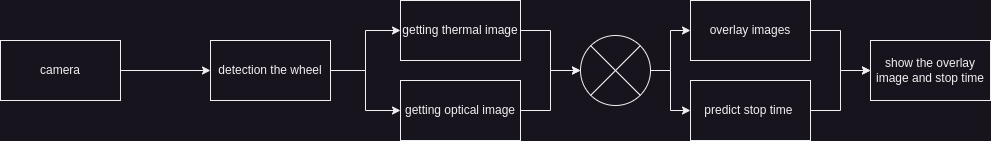

The diagram above was exported from draw.io. Its source (the exported page's mxGraphModel, read from the mxfile embedded in the PNG):
<mxGraphModel dx="1434" dy="958" grid="1" gridSize="10" guides="1" tooltips="1" connect="1" arrows="1" fold="1" page="1" pageScale="1" pageWidth="827" pageHeight="1169" math="0" shadow="0">
  <root>
    <mxCell id="0" />
    <mxCell id="1" parent="0" />
    <mxCell id="FMjryUAw5FcydORTPbr0-5" style="edgeStyle=orthogonalEdgeStyle;rounded=0;orthogonalLoop=1;jettySize=auto;html=1;" edge="1" parent="1" source="FMjryUAw5FcydORTPbr0-1" target="FMjryUAw5FcydORTPbr0-4">
      <mxGeometry relative="1" as="geometry" />
    </mxCell>
    <mxCell id="FMjryUAw5FcydORTPbr0-1" value="camera" style="rounded=0;whiteSpace=wrap;html=1;" vertex="1" parent="1">
      <mxGeometry x="50" y="510" width="120" height="60" as="geometry" />
    </mxCell>
    <mxCell id="FMjryUAw5FcydORTPbr0-12" style="edgeStyle=orthogonalEdgeStyle;rounded=0;orthogonalLoop=1;jettySize=auto;html=1;" edge="1" parent="1" source="FMjryUAw5FcydORTPbr0-4" target="FMjryUAw5FcydORTPbr0-11">
      <mxGeometry relative="1" as="geometry" />
    </mxCell>
    <mxCell id="FMjryUAw5FcydORTPbr0-13" style="edgeStyle=orthogonalEdgeStyle;rounded=0;orthogonalLoop=1;jettySize=auto;html=1;" edge="1" parent="1" source="FMjryUAw5FcydORTPbr0-4" target="FMjryUAw5FcydORTPbr0-10">
      <mxGeometry relative="1" as="geometry" />
    </mxCell>
    <mxCell id="FMjryUAw5FcydORTPbr0-4" value="detection the wheel" style="rounded=0;whiteSpace=wrap;html=1;" vertex="1" parent="1">
      <mxGeometry x="260" y="510" width="120" height="60" as="geometry" />
    </mxCell>
    <mxCell id="FMjryUAw5FcydORTPbr0-34" style="edgeStyle=orthogonalEdgeStyle;rounded=0;orthogonalLoop=1;jettySize=auto;html=1;" edge="1" parent="1" source="FMjryUAw5FcydORTPbr0-10" target="FMjryUAw5FcydORTPbr0-33">
      <mxGeometry relative="1" as="geometry" />
    </mxCell>
    <mxCell id="FMjryUAw5FcydORTPbr0-10" value="getting thermal image" style="rounded=0;whiteSpace=wrap;html=1;" vertex="1" parent="1">
      <mxGeometry x="450" y="470" width="120" height="60" as="geometry" />
    </mxCell>
    <mxCell id="FMjryUAw5FcydORTPbr0-11" value="getting optical image" style="rounded=0;whiteSpace=wrap;html=1;" vertex="1" parent="1">
      <mxGeometry x="450" y="550" width="120" height="60" as="geometry" />
    </mxCell>
    <mxCell id="FMjryUAw5FcydORTPbr0-25" style="edgeStyle=orthogonalEdgeStyle;rounded=0;orthogonalLoop=1;jettySize=auto;html=1;" edge="1" parent="1" source="FMjryUAw5FcydORTPbr0-14" target="FMjryUAw5FcydORTPbr0-23">
      <mxGeometry relative="1" as="geometry" />
    </mxCell>
    <mxCell id="FMjryUAw5FcydORTPbr0-14" value="overlay images" style="rounded=0;whiteSpace=wrap;html=1;" vertex="1" parent="1">
      <mxGeometry x="740" y="470" width="120" height="60" as="geometry" />
    </mxCell>
    <mxCell id="FMjryUAw5FcydORTPbr0-24" style="edgeStyle=orthogonalEdgeStyle;rounded=0;orthogonalLoop=1;jettySize=auto;html=1;entryX=0;entryY=0.5;entryDx=0;entryDy=0;" edge="1" parent="1" source="FMjryUAw5FcydORTPbr0-17" target="FMjryUAw5FcydORTPbr0-23">
      <mxGeometry relative="1" as="geometry" />
    </mxCell>
    <mxCell id="FMjryUAw5FcydORTPbr0-17" value="&lt;div&gt;predict stop time&lt;span style=&quot;background-color: initial;&quot;&gt;&amp;nbsp;&lt;/span&gt;&lt;/div&gt;" style="rounded=0;whiteSpace=wrap;html=1;" vertex="1" parent="1">
      <mxGeometry x="740" y="550" width="120" height="60" as="geometry" />
    </mxCell>
    <mxCell id="FMjryUAw5FcydORTPbr0-23" value="show the overlay image and stop time" style="rounded=0;whiteSpace=wrap;html=1;" vertex="1" parent="1">
      <mxGeometry x="920" y="510" width="120" height="60" as="geometry" />
    </mxCell>
    <mxCell id="FMjryUAw5FcydORTPbr0-36" style="edgeStyle=orthogonalEdgeStyle;rounded=0;orthogonalLoop=1;jettySize=auto;html=1;" edge="1" parent="1" source="FMjryUAw5FcydORTPbr0-33" target="FMjryUAw5FcydORTPbr0-14">
      <mxGeometry relative="1" as="geometry" />
    </mxCell>
    <mxCell id="FMjryUAw5FcydORTPbr0-37" style="edgeStyle=orthogonalEdgeStyle;rounded=0;orthogonalLoop=1;jettySize=auto;html=1;" edge="1" parent="1" source="FMjryUAw5FcydORTPbr0-33" target="FMjryUAw5FcydORTPbr0-17">
      <mxGeometry relative="1" as="geometry" />
    </mxCell>
    <mxCell id="FMjryUAw5FcydORTPbr0-33" value="" style="verticalLabelPosition=bottom;verticalAlign=top;html=1;shape=mxgraph.flowchart.or;" vertex="1" parent="1">
      <mxGeometry x="630" y="505" width="70" height="70" as="geometry" />
    </mxCell>
    <mxCell id="FMjryUAw5FcydORTPbr0-35" style="edgeStyle=orthogonalEdgeStyle;rounded=0;orthogonalLoop=1;jettySize=auto;html=1;entryX=0;entryY=0.5;entryDx=0;entryDy=0;entryPerimeter=0;" edge="1" parent="1" source="FMjryUAw5FcydORTPbr0-11" target="FMjryUAw5FcydORTPbr0-33">
      <mxGeometry relative="1" as="geometry" />
    </mxCell>
  </root>
</mxGraphModel>